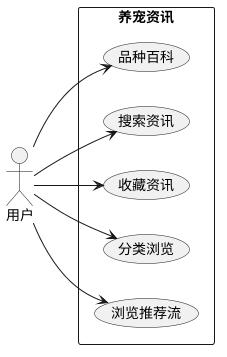

The diagram above was rendered by PlantUML. Its source (embedded in the PNG):
@startuml
left to right direction
actor 用户
rectangle "养宠资讯" {
  usecase "浏览推荐流" as UC1
  usecase "分类浏览" as UC2
  usecase "收藏资讯" as UC3
  usecase "搜索资讯" as UC4
  usecase "品种百科" as UC5
}
用户 --> UC1
用户 --> UC2
用户 --> UC3
用户 --> UC4
用户 --> UC5
@enduml